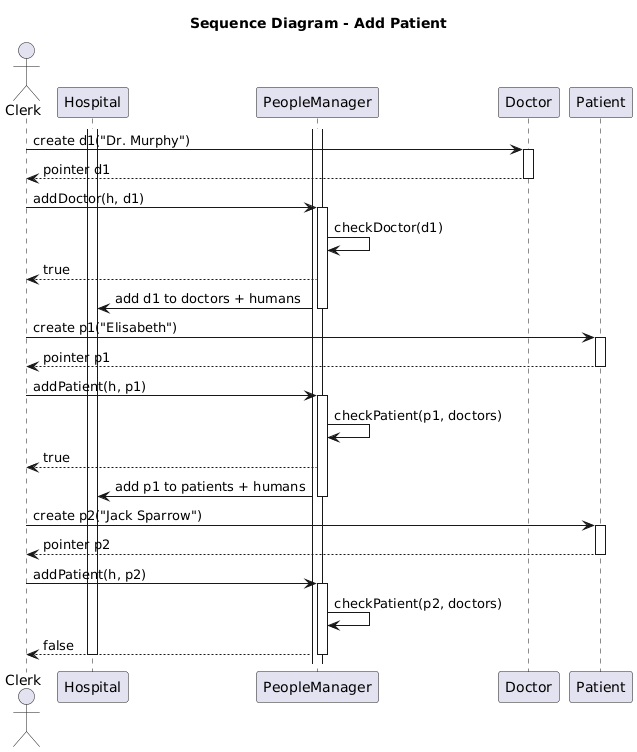

The diagram above was rendered by PlantUML. Its source (embedded in the PNG):
@startuml
title Sequence Diagram - Add Patient

actor Clerk

activate Hospital
activate PeopleManager

' --- Create doctor
Clerk -> Doctor : create d1("Dr. Murphy")
activate Doctor
Doctor --> Clerk : pointer d1
deactivate Doctor

' --- Add doctor first (needed for patient eligibility)
Clerk -> PeopleManager : addDoctor(h, d1)
activate PeopleManager
PeopleManager -> PeopleManager : checkDoctor(d1)
PeopleManager --> Clerk : true
PeopleManager -> Hospital : add d1 to doctors + humans
deactivate PeopleManager


' --- Create patients
Clerk -> Patient : create p1("Elisabeth")
activate Patient
Patient --> Clerk : pointer p1
deactivate Patient

' --- Add patient 1 (success)
Clerk -> PeopleManager : addPatient(h, p1)
activate PeopleManager
PeopleManager -> PeopleManager : checkPatient(p1, doctors)
PeopleManager --> Clerk : true
PeopleManager -> Hospital : add p1 to patients + humans
deactivate PeopleManager

Clerk -> Patient : create p2("Jack Sparrow")
activate Patient
Patient --> Clerk : pointer p2
deactivate Patient

' --- Add patient 2 (fail — no Neurology doctor)
Clerk -> PeopleManager : addPatient(h, p2)
activate PeopleManager
PeopleManager -> PeopleManager : checkPatient(p2, doctors)
PeopleManager --> Clerk : false
deactivate PeopleManager


deactivate Hospital
@enduml